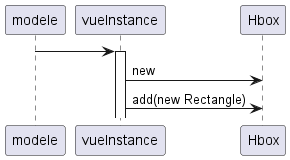

The diagram above was rendered by PlantUML. Its source (embedded in the PNG):
@startuml
'https://plantuml.com/sequence-diagr

participant modele

modele->vueInstance
activate vueInstance

vueInstance -> Hbox : new
vueInstance -> Hbox : add(new Rectangle)
@enduml